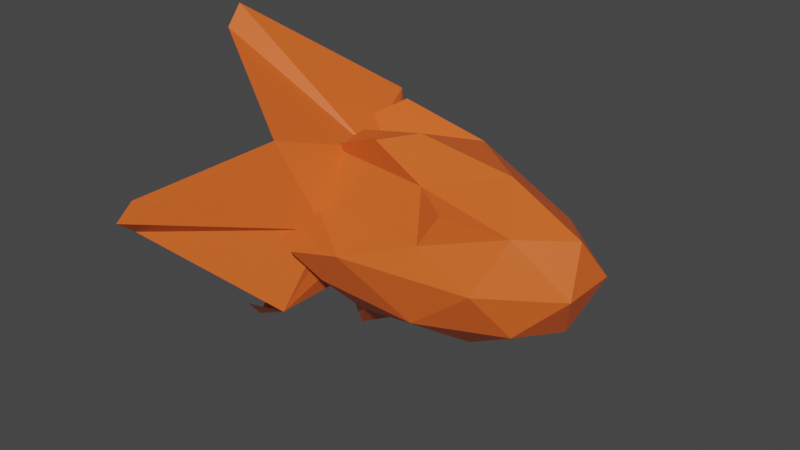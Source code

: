 # Source: muzzleFlash.blend  (saved by Blender 2.81.16; exported with 4.5.12 LTS)
import bpy
from mathutils import Matrix  # noqa: F401  (used for matrix-valued properties, if any)

bpy.ops.wm.read_factory_settings(use_empty=True)
scene = bpy.context.scene
scene.name = 'Scene'

# ---- collections
col_collection = bpy.data.collections.new('Collection'); scene.collection.children.link(col_collection)

# ---- materials (node trees are filled in below, after node groups)
mat_insideglow = bpy.data.materials.new('InsideGlow')
mat_insideglow.use_transparent_shadow = False
mat_outsideunlit = bpy.data.materials.new('OutsideUnlit')
mat_outsideunlit.alpha_threshold = 0.0
mat_outsideunlit.use_transparent_shadow = False
mat_outsideunlit.line_color = (0.0, 0.0, 0.0, 1.0)

# ---- material node trees
mat_insideglow.use_nodes = True; mat_insideglow.node_tree.nodes.clear()
_N = mat_insideglow.node_tree.nodes; _L = mat_insideglow.node_tree.links
n0 = _N.new('ShaderNodeOutputMaterial'); n0.name = 'Material Output'; n0.location = (300, 300)
n1 = _N.new('ShaderNodeBsdfPrincipled'); n1.name = 'Principled BSDF'; n1.location = (10, 300)
n1.distribution = 'GGX'
n1.subsurface_method = 'BURLEY'
n1.inputs[0].default_value = (0.8, 0.3993, 0.01646, 1.0)
n1.inputs[3].default_value = 1.45
n1.inputs[27].default_value = (0.0, 0.0, 0.0, 1.0)
n1.inputs[28].default_value = 1.0
_L.new(n1.outputs[0], n0.inputs[0])
n0.is_active_output = True
mat_outsideunlit.use_nodes = True; mat_outsideunlit.node_tree.nodes.clear()
_N = mat_outsideunlit.node_tree.nodes; _L = mat_outsideunlit.node_tree.links
n0 = _N.new('ShaderNodeOutputMaterial'); n0.name = 'Material Output'; n0.location = (300, 300)
n1 = _N.new('ShaderNodeBsdfPrincipled'); n1.name = 'Principled BSDF'; n1.location = (10, 300)
n1.distribution = 'GGX'
n1.subsurface_method = 'BURLEY'
n1.inputs[0].default_value = (0.8, 0.1249, 0.02042, 1.0)
n1.inputs[2].default_value = 0.4
n1.inputs[3].default_value = 1.45
n1.inputs[27].default_value = (0.0, 0.0, 0.0, 1.0)
n1.inputs[28].default_value = 1.0
_L.new(n1.outputs[0], n0.inputs[0])
n0.is_active_output = True

# ---- world
world_world = bpy.data.worlds.new('World'); scene.world = world_world
world_world.use_nodes = True; world_world.node_tree.nodes.clear()
_N = world_world.node_tree.nodes; _L = world_world.node_tree.links
n0 = _N.new('ShaderNodeOutputWorld'); n0.name = 'World Output'; n0.location = (300, 300)
n1 = _N.new('ShaderNodeBackground'); n1.name = 'Background'; n1.location = (10, 300)
n1.inputs[0].default_value = (0.05088, 0.05088, 0.05088, 1.0)
_L.new(n1.outputs[0], n0.inputs[0])
n0.is_active_output = True
world_world.color = (0.05088, 0.05088, 0.05088)
world_world.use_sun_shadow = False
world_world.sun_shadow_jitter_overblur = 0.0

# ---- meshes
me_circle = bpy.data.meshes.new('Circle')
me_circle.from_pydata([(1.665e-08, 0.3416, 0.2901), (-0.2415, 0.2415, 0.2901), (-0.3416, -1.568e-08, 0.2901), (-0.2415, -0.2415, 0.2901), (4.651e-08, -0.3416, 0.2901), (0.2415, -0.2415, 0.2901), (0.3416, 3.32e-09, 0.2901), (0.2415, 0.2415, 0.2901), (3.366e-08, 0.5231, -0.1561), (-0.3699, 0.3699, -0.1561), (-0.5231, -2.322e-08, -0.1561), (-0.3699, -0.3699, -0.1561), (7.938e-08, -0.5231, -0.1561), (0.3699, -0.3699, -0.1561), (0.5231, 5.883e-09, -0.1561), (0.3699, 0.3699, -0.1561), (6.383e-08, 0.3805, -0.6503), (-0.269, 0.269, -0.6503), (-0.3805, -1.522e-08, -0.6503), (-0.269, -0.269, -0.6503), (9.71e-08, -0.3805, -0.6503), (0.269, -0.269, -0.6503), (0.3805, 5.952e-09, -0.6503), (0.269, 0.269, -0.6503), (1.057e-07, 0.1505, -1.079), (-0.1064, 0.1064, -1.079), (-0.1505, 1.398e-09, -1.079), (-0.1064, -0.1064, -1.079), (1.189e-07, -0.1505, -1.079), (0.1064, -0.1064, -1.079), (0.1505, 9.772e-09, -1.079), (0.1064, 0.1064, -1.079), (1.316e-07, 0.02625, -1.327), (-0.01856, 0.01856, -1.327), (-0.02625, 1.291e-08, -1.327), (-0.01856, -0.01856, -1.327), (1.338e-07, -0.02625, -1.327), (0.01856, -0.01856, -1.327), (0.02625, 1.437e-08, -1.327), (0.01856, 0.01856, -1.327), (1.369e-07, 1.444e-08, -1.391), (2.157e-08, 0.1735, 0.4346), (-0.1227, 0.1227, 0.4346), (-0.1735, -4.944e-09, 0.4346), (-0.1227, -0.1227, 0.4346), (3.673e-08, -0.1735, 0.4346), (0.1227, -0.1227, 0.4346), (0.1735, 4.706e-09, 0.4346), (0.1227, 0.1227, 0.4346), (2.547e-08, 0.0655, 0.5104), (-0.04632, 0.04632, 0.5104), (-0.0655, 2.906e-09, 0.5104), (-0.04632, -0.04632, 0.5104), (3.12e-08, -0.0655, 0.5104), (0.04632, -0.04632, 0.5104), (0.0655, 6.551e-09, 0.5104), (0.04632, 0.04632, 0.5104), (2.701e-08, 6.519e-09, 0.5409)], [], [(2, 10, 11, 3), (0, 8, 9, 1), (7, 15, 8, 0), (5, 13, 14, 6), (3, 11, 12, 4), (1, 9, 10, 2), (6, 14, 15, 7), (4, 12, 13, 5), (11, 19, 20, 12), (9, 17, 18, 10), (14, 22, 23, 15), (12, 20, 21, 13), (10, 18, 19, 11), (8, 16, 17, 9), (15, 23, 16, 8), (13, 21, 22, 14), (23, 31, 24, 16), (21, 29, 30, 22), (19, 27, 28, 20), (17, 25, 26, 18), (22, 30, 31, 23), (20, 28, 29, 21), (18, 26, 27, 19), (16, 24, 25, 17), (28, 36, 37, 29), (26, 34, 35, 27), (24, 32, 33, 25), (31, 39, 32, 24), (29, 37, 38, 30), (27, 35, 36, 28), (25, 33, 34, 26), (30, 38, 39, 31), (38, 40, 39), (36, 40, 37), (34, 40, 35), (32, 40, 33), (39, 40, 32), (37, 40, 38), (35, 40, 36), (33, 40, 34), (7, 48, 47, 6), (5, 46, 45, 4), (3, 44, 43, 2), (1, 42, 41, 0), (0, 41, 48, 7), (6, 47, 46, 5), (4, 45, 44, 3), (2, 43, 42, 1), (45, 53, 52, 44), (43, 51, 50, 42), (48, 56, 55, 47), (46, 54, 53, 45), (44, 52, 51, 43), (42, 50, 49, 41), (41, 49, 56, 48), (47, 55, 54, 46), (49, 57, 56), (55, 57, 54), (53, 57, 52), (51, 57, 50), (56, 57, 55), (54, 57, 53), (52, 57, 51), (50, 57, 49)])
_uv = me_circle.uv_layers.new(name='UVMap')
_uv.uv.foreach_set('vector', [0.0, 0.0, 0.0, 0.0, 0.0, 0.0, 0.0, 0.0, 0.0, 0.0, 0.0, 0.0, 0.0, 0.0, 0.0, 0.0, 0.0, 0.0, 0.0, 0.0, 0.0, 0.0, 0.0, 0.0, 0.0, 0.0, 0.0, 0.0, 0.0, 0.0, 0.0, 0.0, 0.0, 0.0, 0.0, 0.0, 0.0, 0.0, 0.0, 0.0, 0.0, 0.0, 0.0, 0.0, 0.0, 0.0, 0.0, 0.0, 0.0, 0.0, 0.0, 0.0, 0.0, 0.0, 0.0, 0.0, 0.0, 0.0, 0.0, 0.0, 0.0, 0.0, 0.0, 0.0, 0.0, 0.0, 0.0, 0.0, 0.0, 0.0, 0.0, 0.0, 0.0, 0.0, 0.0, 0.0, 0.0, 0.0, 0.0, 0.0, 0.0, 0.0, 0.0, 0.0, 0.0, 0.0, 0.0, 0.0, 0.0, 0.0, 0.0, 0.0, 0.0, 0.0, 0.0, 0.0, 0.0, 0.0, 0.0, 0.0, 0.0, 0.0, 0.0, 0.0, 0.0, 0.0, 0.0, 0.0, 0.0, 0.0, 0.0, 0.0, 0.0, 0.0, 0.0, 0.0, 0.0, 0.0, 0.0, 0.0, 0.0, 0.0, 0.0, 0.0, 0.0, 0.0, 0.0, 0.0, 0.0, 0.0, 0.0, 0.0, 0.0, 0.0, 0.0, 0.0, 0.0, 0.0, 0.0, 0.0, 0.0, 0.0, 0.0, 0.0, 0.0, 0.0, 0.0, 0.0, 0.0, 0.0, 0.0, 0.0, 0.0, 0.0, 0.0, 0.0, 0.0, 0.0, 0.0, 0.0, 0.0, 0.0, 0.0, 0.0, 0.0, 0.0, 0.0, 0.0, 0.0, 0.0, 0.0, 0.0, 0.0, 0.0, 0.0, 0.0, 0.0, 0.0, 0.0, 0.0, 0.0, 0.0, 0.0, 0.0, 0.0, 0.0, 0.0, 0.0, 0.0, 0.0, 0.0, 0.0, 0.0, 0.0, 0.0, 0.0, 0.0, 0.0, 0.0, 0.0, 0.0, 0.0, 0.0, 0.0, 0.0, 0.0, 0.0, 0.0, 0.0, 0.0, 0.0, 0.0, 0.0, 0.0, 0.0, 0.0, 0.0, 0.0, 0.0, 0.0, 0.0, 0.0, 0.0, 0.0, 0.0, 0.0, 0.0, 0.0, 0.0, 0.0, 0.0, 0.0, 0.0, 0.0, 0.0, 0.0, 0.0, 0.0, 0.0, 0.0, 0.0, 0.0, 0.0, 0.0, 0.0, 0.0, 0.0, 0.0, 0.0, 0.0, 0.0, 0.0, 0.0, 0.0, 0.0, 0.0, 0.0, 0.0, 0.0, 0.0, 0.0, 0.0, 0.0, 0.0, 0.0, 0.0, 0.0, 0.0, 0.0, 0.0, 0.0, 0.0, 0.0, 0.0, 0.0, 0.0, 0.0, 0.0, 0.0, 0.0, 0.0, 0.0, 0.0, 0.0, 0.0, 0.0, 0.0, 0.0, 0.0, 0.0, 0.0, 0.0, 0.0, 0.0, 0.0, 0.0, 0.0, 0.0, 0.0, 0.0, 0.0, 0.0, 0.0, 0.0, 0.0, 0.0, 0.0, 0.0, 0.0, 0.0, 0.0, 0.0, 0.0, 0.0, 0.0, 0.0, 0.0, 0.0, 0.0, 0.0, 0.0, 0.0, 0.0, 0.0, 0.0, 0.0, 0.0, 0.0, 0.0, 0.0, 0.0, 0.0, 0.0, 0.0, 0.0, 0.0, 0.0, 0.0, 0.0, 0.0, 0.0, 0.0, 0.0, 0.0, 0.0, 0.0, 0.0, 0.0, 0.0, 0.0, 0.0, 0.0, 0.0, 0.0, 0.0, 0.0, 0.0, 0.0, 0.0, 0.0, 0.0, 0.0, 0.0, 0.0, 0.0, 0.0, 0.0, 0.0, 0.0, 0.0, 0.0, 0.0, 0.0, 0.0, 0.0, 0.0, 0.0, 0.0, 0.0, 0.0, 0.0, 0.0, 0.0, 0.0, 0.0, 0.0, 0.0, 0.0, 0.0, 0.0, 0.0, 0.0, 0.0, 0.0, 0.0, 0.0, 0.0, 0.0, 0.0, 0.0, 0.0, 0.0, 0.0, 0.0, 0.0, 0.0, 0.0, 0.0, 0.0, 0.0, 0.0, 0.0, 0.0, 0.0, 0.0, 0.0, 0.0, 0.0, 0.0, 0.0, 0.0, 0.0, 0.0, 0.0, 0.0, 0.0, 0.0, 0.0, 0.0, 0.0, 0.0, 0.0, 0.0, 0.0, 0.0, 0.0, 0.0, 0.0, 0.0, 0.0, 0.0, 0.0, 0.0, 0.0, 0.0, 0.0, 0.0, 0.0, 0.0, 0.0, 0.0, 0.0, 0.0, 0.0, 0.0, 0.0, 0.0, 0.0, 0.0, 0.0, 0.0, 0.0, 0.0, 0.0, 0.0, 0.0, 0.0, 0.0, 0.0, 0.0, 0.0, 0.0, 0.0, 0.0, 0.0, 0.0, 0.0, 0.0, 0.0, 0.0])
me_circle.materials.append(mat_insideglow)
me_circle.use_remesh_fix_poles = True
me_circle.use_remesh_preserve_attributes = False
me_circle.use_mirror_vertex_groups = False
me_circle.update()
me_circle_001 = bpy.data.meshes.new('Circle.001')
me_circle_001.from_pydata([(7.07e-08, 0.4989, -1.336), (-0.7071, 0.7071, -1.59), (-0.4989, -2.019e-08, -1.336), (-0.7071, -0.7071, -1.59), (1.143e-07, -0.4989, -1.336), (0.7071, -0.7071, -1.59), (0.4989, 7.57e-09, -1.336), (0.7071, 0.7071, -1.59), (-1.189, 0.1437, -2.659), (-1.353, 0.01157, -2.659), (-1.189, -0.1206, -2.659), (-0.0883, -1.204, -2.659), (0.04385, -1.368, -2.659), (0.176, -1.204, -2.659), (1.317, -0.1206, -2.659), (1.481, 0.01157, -2.659), (1.317, 0.1437, -2.659), (0.04385, 1.402, -2.659), (-0.0883, 1.238, -2.659), (0.176, 1.238, -2.659), (8.269e-08, 0.3784, -1.3), (-0.2676, 0.2676, -1.3), (-0.3784, -1.804e-08, -1.3), (-0.2676, -0.2676, -1.3), (1.158e-07, -0.3784, -1.3), (0.2676, -0.2676, -1.3), (0.3784, 3.017e-09, -1.3), (0.2676, 0.2676, -1.3), (7.722e-08, 0.2094, -1.063), (-0.1481, 0.1481, -1.063), (-0.2094, -9.98e-09, -1.063), (-0.1481, -0.1481, -1.063), (9.552e-08, -0.2094, -1.063), (0.1481, -0.1481, -1.063), (0.2094, 1.669e-09, -1.063), (0.1481, 0.1481, -1.063)], [], [(2, 9, 10, 3), (1, 8, 9, 2), (4, 12, 13, 5), (3, 11, 12, 4), (6, 15, 16, 7), (5, 14, 15, 6), (7, 19, 17, 0), (0, 17, 18, 1), (7, 27, 26, 6), (5, 25, 24, 4), (3, 23, 22, 2), (1, 21, 20, 0), (0, 20, 27, 7), (6, 26, 25, 5), (4, 24, 23, 3), (2, 22, 21, 1), (23, 31, 30, 22), (21, 29, 28, 20), (20, 28, 35, 27), (26, 34, 33, 25), (24, 32, 31, 23), (22, 30, 29, 21), (27, 35, 34, 26), (25, 33, 32, 24)])
_uv = me_circle_001.uv_layers.new(name='UVMap')
_uv.uv.foreach_set('vector', [0.0, 0.0, 0.0, 0.0, 0.0, 0.0, 0.0, 0.0, 0.0, 0.0, 0.0, 0.0, 0.0, 0.0, 0.0, 0.0, 0.0, 0.0, 0.0, 0.0, 0.0, 0.0, 0.0, 0.0, 0.0, 0.0, 0.0, 0.0, 0.0, 0.0, 0.0, 0.0, 0.0, 0.0, 0.0, 0.0, 0.0, 0.0, 0.0, 0.0, 0.0, 0.0, 0.0, 0.0, 0.0, 0.0, 0.0, 0.0, 0.0, 0.0, 0.0, 0.0, 0.0, 0.0, 0.0, 0.0, 0.0, 0.0, 0.0, 0.0, 0.0, 0.0, 0.0, 0.0, 0.0, 0.0, 0.0, 0.0, 0.0, 0.0, 0.0, 0.0, 0.0, 0.0, 0.0, 0.0, 0.0, 0.0, 0.0, 0.0, 0.0, 0.0, 0.0, 0.0, 0.0, 0.0, 0.0, 0.0, 0.0, 0.0, 0.0, 0.0, 0.0, 0.0, 0.0, 0.0, 0.0, 0.0, 0.0, 0.0, 0.0, 0.0, 0.0, 0.0, 0.0, 0.0, 0.0, 0.0, 0.0, 0.0, 0.0, 0.0, 0.0, 0.0, 0.0, 0.0, 0.0, 0.0, 0.0, 0.0, 0.0, 0.0, 0.0, 0.0, 0.0, 0.0, 0.0, 0.0, 0.0, 0.0, 0.0, 0.0, 0.0, 0.0, 0.0, 0.0, 0.0, 0.0, 0.0, 0.0, 0.0, 0.0, 0.0, 0.0, 0.0, 0.0, 0.0, 0.0, 0.0, 0.0, 0.0, 0.0, 0.0, 0.0, 0.0, 0.0, 0.0, 0.0, 0.0, 0.0, 0.0, 0.0, 0.0, 0.0, 0.0, 0.0, 0.0, 0.0, 0.0, 0.0, 0.0, 0.0, 0.0, 0.0, 0.0, 0.0, 0.0, 0.0, 0.0, 0.0, 0.0, 0.0, 0.0, 0.0, 0.0, 0.0, 0.0, 0.0, 0.0, 0.0, 0.0, 0.0])
me_circle_001.materials.append(mat_outsideunlit)
me_circle_001.use_remesh_fix_poles = True
me_circle_001.use_remesh_preserve_attributes = False
me_circle_001.use_mirror_vertex_groups = False
me_circle_001.update()
me_icosphere = bpy.data.meshes.new('Icosphere')
me_icosphere.from_pydata([(0.0, 0.0, -1.0), (0.7236, -0.5257, -0.4472), (-0.2764, -0.8506, -0.4472), (-1.105, 0.005797, -0.173), (-0.4776, 0.6884, -0.6024), (0.7236, 0.5257, -0.4472), (0.2764, -0.7618, 0.2837), (-0.8071, -0.3871, 0.3475), (-0.904, 0.3253, 0.3475), (0.2764, 0.8506, 0.2627), (0.8944, 0.0, 0.4472), (0.0, 0.0, 1.0), (-0.1625, -0.5, -0.8507), (0.4253, -0.309, -0.8507), (0.2629, -0.809, -0.5257), (0.8506, 0.0, -0.5257), (0.4253, 0.309, -0.8507), (-0.574, 0.007825, -0.6733), (-0.7805, -0.3677, -0.3843), (-0.1625, 0.5, -1.023), (-0.8774, 0.3844, -0.6211), (0.2629, 0.809, -0.5257), (0.9511, -0.309, 0.0), (0.9511, 0.309, 0.0), (-0.1067, -1.0, 0.0), (0.5878, -0.809, 0.0), (-1.231, -0.1163, 0.003782), (-0.7852, -0.6002, 0.01116), (-0.8018, 0.6169, 0.01116), (-1.231, 0.1279, 0.003782), (0.5878, 0.809, 0.0), (0.0, 1.0, 0.0), (0.6882, -0.5, 0.5257), (-0.449, -0.5684, 0.2971), (-1.087, 0.005797, 0.2116), (-0.4668, 0.7145, 0.5497), (0.6882, 0.5, 0.3412), (0.1625, -0.4112, 0.6871), (0.5257, 0.0, 0.8507), (-0.4937, -0.2394, 0.6879), (-0.5967, 0.1715, 0.6879), (0.1625, 0.5699, 0.8251), (-0.3289, 0.5978, 1.018), (-0.4141, -0.9904, -0.1644), (-0.121, -0.3861, 0.9912), (-0.9817, -0.5225, 0.2078), (-0.7524, 0.7498, -0.4561), (-0.3023, -0.211, -1.256), (0.3795, -0.7064, 0.6326), (0.3092, 1.201, -0.2411)], [], [(0, 12, 13), (1, 15, 13), (12, 47, 17), (0, 19, 17), (0, 16, 19), (1, 22, 15), (2, 24, 14), (3, 26, 18), (20, 46, 28), (5, 30, 21), (1, 25, 22), (24, 43, 27), (3, 29, 26), (4, 31, 28), (5, 23, 30), (32, 48, 37), (7, 39, 33), (8, 40, 34), (9, 41, 35), (10, 38, 36), (38, 11, 41), (38, 41, 36), (36, 41, 9), (41, 11, 40), (35, 42, 40), (35, 40, 8), (40, 11, 39), (40, 39, 34), (34, 39, 7), (39, 44, 37), (39, 37, 33), (33, 37, 6), (37, 11, 38), (37, 38, 32), (32, 38, 10), (23, 10, 36), (23, 36, 30), (30, 36, 9), (31, 9, 35), (31, 35, 28), (28, 35, 8), (29, 8, 34), (29, 34, 26), (26, 34, 7), (27, 7, 33), (27, 33, 24), (24, 33, 6), (25, 6, 32), (25, 32, 22), (22, 32, 10), (30, 9, 31), (21, 49, 31), (21, 31, 4), (28, 8, 29), (28, 29, 20), (20, 29, 3), (26, 45, 27), (26, 27, 18), (18, 27, 2), (24, 6, 25), (24, 25, 14), (14, 25, 1), (22, 10, 23), (22, 23, 15), (15, 23, 5), (16, 5, 21), (16, 21, 19), (19, 21, 4), (19, 4, 20), (19, 20, 17), (17, 20, 3), (17, 3, 18), (17, 18, 12), (12, 18, 2), (15, 5, 16), (15, 16, 13), (13, 16, 0), (12, 2, 14), (12, 14, 13), (13, 14, 1), (41, 42, 35), (40, 42, 41), (27, 43, 2), (2, 43, 24), (11, 44, 39), (37, 44, 11), (7, 45, 26), (27, 45, 7), (28, 46, 4), (4, 46, 20), (17, 47, 0), (0, 47, 12), (37, 48, 6), (6, 48, 32), (30, 49, 21), (31, 49, 30)])
_uv = me_icosphere.uv_layers.new(name='UVMap')
_uv.uv.foreach_set('vector', [0.8182, 0.0, 0.8636, 0.07873, 0.7727, 0.07873, 0.7273, 0.1575, 0.6364, 0.1575, 0.6818, 0.07873, 0.04545, 0.07873, 0.04545, 0.07873, 0.1364, 0.07873, 0.2727, 0.0, 0.3182, 0.07873, 0.2273, 0.07873, 0.4545, 0.0, 0.5, 0.07873, 0.4091, 0.07873, 0.7273, 0.1575, 0.6818, 0.2362, 0.6364, 0.1575, 0.9091, 0.1575, 0.8636, 0.2362, 0.8182, 0.1575, 0.1818, 0.1575, 0.1364, 0.2362, 0.09091, 0.1575, 0.2727, 0.1575, 0.2727, 0.1575, 0.3182, 0.2362, 0.5455, 0.1575, 0.5, 0.2362, 0.4545, 0.1575, 0.7273, 0.1575, 0.7727, 0.2362, 0.6818, 0.2362, 0.8636, 0.2362, 0.8636, 0.2362, 0.9545, 0.2362, 0.1818, 0.1575, 0.2273, 0.2362, 0.1364, 0.2362, 0.3636, 0.1575, 0.4091, 0.2362, 0.3182, 0.2362, 0.5455, 0.1575, 0.5909, 0.2362, 0.5, 0.2362, 0.7273, 0.3149, 0.7273, 0.3149, 0.7727, 0.3937, 1.0, 0.3149, 0.9545, 0.3937, 0.9091, 0.3149, 0.2727, 0.3149, 0.2273, 0.3937, 0.1818, 0.3149, 0.4545, 0.3149, 0.4091, 0.3937, 0.3636, 0.3149, 0.6364, 0.3149, 0.5909, 0.3937, 0.5455, 0.3149, 0.5909, 0.3937, 0.5455, 0.4724, 0.5, 0.3937, 0.5909, 0.3937, 0.5, 0.3937, 0.5455, 0.3149, 0.5455, 0.3149, 0.5, 0.3937, 0.4545, 0.3149, 0.4091, 0.3937, 0.3636, 0.4724, 0.3182, 0.3937, 0.3636, 0.3149, 0.3636, 0.3149, 0.3182, 0.3937, 0.3636, 0.3149, 0.3182, 0.3937, 0.2727, 0.3149, 0.2273, 0.3937, 0.1818, 0.4724, 0.1364, 0.3937, 0.2273, 0.3937, 0.1364, 0.3937, 0.1818, 0.3149, 0.1818, 0.3149, 0.1364, 0.3937, 0.09091, 0.3149, 0.9545, 0.3937, 0.9545, 0.3937, 0.8636, 0.3937, 0.9545, 0.3937, 0.8636, 0.3937, 0.9091, 0.3149, 0.9091, 0.3149, 0.8636, 0.3937, 0.8182, 0.3149, 0.7727, 0.3937, 0.7273, 0.4724, 0.6818, 0.3937, 0.7727, 0.3937, 0.6818, 0.3937, 0.7273, 0.3149, 0.7273, 0.3149, 0.6818, 0.3937, 0.6364, 0.3149, 0.5909, 0.2362, 0.6364, 0.3149, 0.5455, 0.3149, 0.5909, 0.2362, 0.5455, 0.3149, 0.5, 0.2362, 0.5, 0.2362, 0.5455, 0.3149, 0.4545, 0.3149, 0.4091, 0.2362, 0.4545, 0.3149, 0.3636, 0.3149, 0.4091, 0.2362, 0.3636, 0.3149, 0.3182, 0.2362, 0.3182, 0.2362, 0.3636, 0.3149, 0.2727, 0.3149, 0.2273, 0.2362, 0.2727, 0.3149, 0.1818, 0.3149, 0.2273, 0.2362, 0.1818, 0.3149, 0.1364, 0.2362, 0.1364, 0.2362, 0.1818, 0.3149, 0.09091, 0.3149, 0.9545, 0.2362, 1.0, 0.3149, 0.9091, 0.3149, 0.9545, 0.2362, 0.9091, 0.3149, 0.8636, 0.2362, 0.8636, 0.2362, 0.9091, 0.3149, 0.8182, 0.3149, 0.7727, 0.2362, 0.8182, 0.3149, 0.7273, 0.3149, 0.7727, 0.2362, 0.7273, 0.3149, 0.6818, 0.2362, 0.6818, 0.2362, 0.7273, 0.3149, 0.6364, 0.3149, 0.5, 0.2362, 0.4545, 0.3149, 0.4091, 0.2362, 0.4545, 0.1575, 0.4545, 0.1575, 0.4091, 0.2362, 0.4545, 0.1575, 0.4091, 0.2362, 0.3636, 0.1575, 0.3182, 0.2362, 0.2727, 0.3149, 0.2273, 0.2362, 0.3182, 0.2362, 0.2273, 0.2362, 0.2727, 0.1575, 0.2727, 0.1575, 0.2273, 0.2362, 0.1818, 0.1575, 0.1364, 0.2362, 0.1364, 0.2362, 0.04545, 0.2362, 0.1364, 0.2362, 0.04545, 0.2362, 0.09091, 0.1575, 0.09091, 0.1575, 0.04545, 0.2362, 0.0, 0.1575, 0.8636, 0.2362, 0.8182, 0.3149, 0.7727, 0.2362, 0.8636, 0.2362, 0.7727, 0.2362, 0.8182, 0.1575, 0.8182, 0.1575, 0.7727, 0.2362, 0.7273, 0.1575, 0.6818, 0.2362, 0.6364, 0.3149, 0.5909, 0.2362, 0.6818, 0.2362, 0.5909, 0.2362, 0.6364, 0.1575, 0.6364, 0.1575, 0.5909, 0.2362, 0.5455, 0.1575, 0.5, 0.07873, 0.5455, 0.1575, 0.4545, 0.1575, 0.5, 0.07873, 0.4545, 0.1575, 0.4091, 0.07873, 0.4091, 0.07873, 0.4545, 0.1575, 0.3636, 0.1575, 0.3182, 0.07873, 0.3636, 0.1575, 0.2727, 0.1575, 0.3182, 0.07873, 0.2727, 0.1575, 0.2273, 0.07873, 0.2273, 0.07873, 0.2727, 0.1575, 0.1818, 0.1575, 0.1364, 0.07873, 0.1818, 0.1575, 0.09091, 0.1575, 0.1364, 0.07873, 0.09091, 0.1575, 0.04545, 0.07873, 0.04545, 0.07873, 0.09091, 0.1575, 0.0, 0.1575, 0.6364, 0.1575, 0.5455, 0.1575, 0.5909, 0.07873, 0.6364, 0.1575, 0.5909, 0.07873, 0.6818, 0.07873, 0.6818, 0.07873, 0.5909, 0.07873, 0.6364, 0.0, 0.8636, 0.07873, 0.9091, 0.1575, 0.8182, 0.1575, 0.8636, 0.07873, 0.8182, 0.1575, 0.7727, 0.07873, 0.7727, 0.07873, 0.8182, 0.1575, 0.7273, 0.1575, 0.4091, 0.3937, 0.4091, 0.3937, 0.3636, 0.3149, 0.3182, 0.3937, 0.3182, 0.3937, 0.4091, 0.3937, 0.04545, 0.2362, 0.04545, 0.2362, 0.0, 0.1575, 0.9091, 0.1575, 0.9091, 0.1575, 0.8636, 0.2362, 0.1818, 0.4724, 0.1818, 0.4724, 0.1364, 0.3937, 0.7727, 0.3937, 0.7727, 0.3937, 0.7273, 0.4724, 0.09091, 0.3149, 0.09091, 0.3149, 0.1364, 0.2362, 0.9545, 0.2362, 0.9545, 0.2362, 1.0, 0.3149, 0.3182, 0.2362, 0.3182, 0.2362, 0.3636, 0.1575, 0.3636, 0.1575, 0.3636, 0.1575, 0.2727, 0.1575, 0.2273, 0.07873, 0.2273, 0.07873, 0.2727, 0.0, 0.8182, 0.0, 0.8182, 0.0, 0.8636, 0.07873, 0.8636, 0.3937, 0.8636, 0.3937, 0.8182, 0.3149, 0.8182, 0.3149, 0.8182, 0.3149, 0.7273, 0.3149, 0.5, 0.2362, 0.5, 0.2362, 0.4545, 0.1575, 0.4091, 0.2362, 0.4091, 0.2362, 0.5, 0.2362])
me_icosphere.materials.append(mat_outsideunlit)
me_icosphere.use_remesh_fix_poles = True
me_icosphere.use_remesh_preserve_attributes = False
me_icosphere.use_mirror_vertex_groups = False
me_icosphere.update()

# ---- objects
ob_circle = bpy.data.objects.new('Circle', me_circle)
ob_circle_001 = bpy.data.objects.new('Circle.001', me_circle_001)
ob_icosphere = bpy.data.objects.new('Icosphere', me_icosphere)

# ---- transforms, parenting, visibility, modifiers, constraints
ob_circle.location = (0.0, 0.0, 0.0)
ob_circle.rotation_euler = (0.0, 1.571, 0.0)
ob_circle.scale = (0.1518, 0.1518, 0.1518)
ob_circle.lineart.crease_threshold = 0.0
ob_circle_001.location = (0.0, 0.0, 0.0)
ob_circle_001.rotation_euler = (0.0, 1.571, 0.0)
ob_circle_001.scale = (0.1518, 0.1518, 0.1518)
ob_circle_001.lineart.crease_threshold = 0.0
ob_icosphere.location = (-0.1249, 0.0, 0.0)
ob_icosphere.scale = (0.2304, 0.1129, 0.1129)
ob_icosphere.lineart.crease_threshold = 0.0

# ---- collection membership
col_collection.objects.link(ob_circle)
col_collection.objects.link(ob_circle_001)
col_collection.objects.link(ob_icosphere)

# ---- scene / render settings (as saved in the file)
scene.frame_start = 1; scene.frame_end = 250; scene.frame_set(1)
scene.render.engine = 'BLENDER_EEVEE_NEXT'
scene.cycles.use_denoising = False
scene.cycles.samples = 128
scene.cycles.sampling_pattern = 'TABULATED_SOBOL'
scene.cycles.use_adaptive_sampling = False
scene.cycles.use_light_tree = False
scene.view_settings.view_transform = 'Filmic'
bpy.context.view_layer.update()

# ---- added for rendering (the .blend has no active camera and no usable light): camera, sun
cam_auto = bpy.data.cameras.new('AutoCamera')
cam_auto.lens = 50.0
cam_auto.sensor_width = 36.0
cam_auto.clip_end = 1000.0
ob_auto_camera = bpy.data.objects.new('AutoCamera', cam_auto)
scene.collection.objects.link(ob_auto_camera)
ob_auto_camera.location = (0.568231, -0.867844, 0.570556)
ob_auto_camera.rotation_euler = (1.09748, -7.21219e-08, 0.694738)
scene.camera = ob_auto_camera
light_auto_sun = bpy.data.lights.new('AutoSun', 'SUN')
light_auto_sun.energy = 3.0
light_auto_sun.angle = 0.0523599
ob_auto_sun = bpy.data.objects.new('AutoSun', light_auto_sun)
scene.collection.objects.link(ob_auto_sun)
ob_auto_sun.rotation_euler = (0.872665, 0.174533, 0.523599)
bpy.context.view_layer.update()
